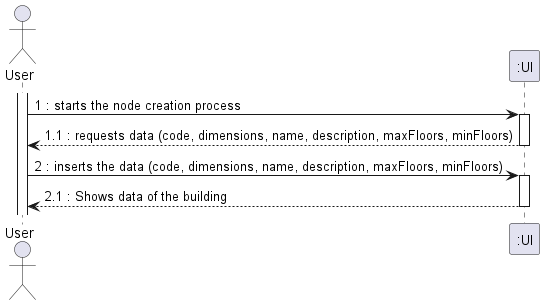

The diagram above was rendered by PlantUML. Its source (embedded in the PNG):
@startuml
actor "User" as OE

activate OE
OE -> ":UI" : 1 : starts the node creation process
activate ":UI"
":UI" --> OE : 1.1 : requests data (code, dimensions, name, description, maxFloors, minFloors)
deactivate ":UI"
OE -> ":UI" : 2 : inserts the data (code, dimensions, name, description, maxFloors, minFloors)
activate ":UI"
":UI" --> OE : 2.1 : Shows data of the building


deactivate ":UI"

@enduml